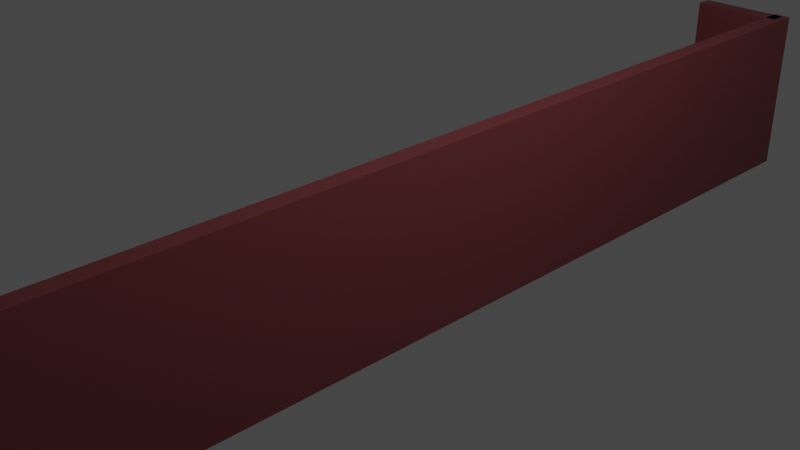 # Source: lift_gardeFou.blend  (saved by Blender 2.82.7; exported with 4.5.12 LTS)
import bpy
from mathutils import Matrix  # noqa: F401  (used for matrix-valued properties, if any)

bpy.ops.wm.read_factory_settings(use_empty=True)
scene = bpy.context.scene
scene.name = 'Scene'

# ---- collections
col_collection = bpy.data.collections.new('Collection'); scene.collection.children.link(col_collection)

# ---- materials (node trees are filled in below, after node groups)
mat_material_001 = bpy.data.materials.new('Material.001')
mat_material_001.use_transparent_shadow = False

# ---- material node trees
mat_material_001.use_nodes = True; mat_material_001.node_tree.nodes.clear()
_N = mat_material_001.node_tree.nodes; _L = mat_material_001.node_tree.links
n0 = _N.new('ShaderNodeOutputMaterial'); n0.name = 'Material Output'; n0.location = (300, 300)
n1 = _N.new('ShaderNodeBsdfPrincipled'); n1.name = 'Principled BSDF'; n1.location = (10, 300)
n1.distribution = 'GGX'
n1.subsurface_method = 'BURLEY'
n1.inputs[0].default_value = (0.1193, 0.0237, 0.02626, 1.0)
n1.inputs[3].default_value = 1.45
n1.inputs[27].default_value = (0.0, 0.0, 0.0, 1.0)
n1.inputs[28].default_value = 1.0
_L.new(n1.outputs[0], n0.inputs[0])
n0.is_active_output = True

# ---- world
world_world = bpy.data.worlds.new('World'); scene.world = world_world
world_world.use_nodes = True; world_world.node_tree.nodes.clear()
_N = world_world.node_tree.nodes; _L = world_world.node_tree.links
n0 = _N.new('ShaderNodeOutputWorld'); n0.name = 'World Output'; n0.location = (300, 300)
n1 = _N.new('ShaderNodeBackground'); n1.name = 'Background'; n1.location = (10, 300)
n1.inputs[0].default_value = (0.05088, 0.05088, 0.05088, 1.0)
_L.new(n1.outputs[0], n0.inputs[0])
n0.is_active_output = True
world_world.color = (0.05088, 0.05088, 0.05088)
world_world.use_sun_shadow = False
world_world.sun_shadow_jitter_overblur = 0.0

# ---- cameras
cam_camera = bpy.data.cameras.new('Camera')
cam_camera.clip_end = 100.0
cam_camera.ortho_scale = 7.314

# ---- lights
light_light = bpy.data.lights.new('Light', 'POINT')
light_light.transmission_factor = 0.0
light_light.energy = 1000.0
light_light.shadow_soft_size = 0.1
light_light.shadow_maximum_resolution = 0.006
light_light.use_absolute_resolution = True

# ---- meshes
me_cube_012 = bpy.data.meshes.new('Cube.012')
me_cube_012.from_pydata([(-0.9893, -6.447, -1.0), (-0.9893, -6.447, 1.0), (-0.9893, -4.447, -1.0), (-0.9893, -4.447, 1.0), (1.011, -6.447, -1.0), (1.011, -6.447, 1.0), (1.011, -4.447, -1.0), (1.011, -4.447, 1.0), (-0.9835, -5.83, -1.0), (-0.9835, -5.83, 1.0), (-1.016, -5.83, -1.0), (-1.016, -5.83, 1.0), (-0.9835, 4.217, -1.0), (-0.9835, 4.217, 1.0), (-1.016, 4.217, -1.0), (-1.016, 4.217, 1.0), (1.005, -5.65, -1.0), (1.005, -5.65, 1.0), (0.9728, -5.65, -1.0), (0.9728, -5.65, 1.0), (1.005, 5.262, -1.0), (1.005, 5.262, 1.0), (0.9728, 5.262, -1.0), (0.9728, 5.262, 1.0)], [], [(0, 1, 3, 2), (2, 3, 7, 6), (6, 7, 5, 4), (4, 5, 1, 0), (2, 6, 4, 0), (7, 3, 1, 5), (8, 9, 11, 10), (10, 11, 15, 14), (14, 15, 13, 12), (12, 13, 9, 8), (10, 14, 12, 8), (15, 11, 9, 13), (16, 17, 19, 18), (18, 19, 23, 22), (22, 23, 21, 20), (20, 21, 17, 16), (18, 22, 20, 16), (23, 19, 17, 21)])
_uv = me_cube_012.uv_layers.new(name='UVMap')
_uv.uv.foreach_set('vector', [0.375, 0.0, 0.625, 0.0, 0.625, 0.25, 0.375, 0.25, 0.375, 0.25, 0.625, 0.25, 0.625, 0.5, 0.375, 0.5, 0.375, 0.5, 0.625, 0.5, 0.625, 0.75, 0.375, 0.75, 0.375, 0.75, 0.625, 0.75, 0.625, 1.0, 0.375, 1.0, 0.125, 0.5, 0.375, 0.5, 0.375, 0.75, 0.125, 0.75, 0.625, 0.5, 0.875, 0.5, 0.875, 0.75, 0.625, 0.75, 0.375, 0.0, 0.625, 0.0, 0.625, 0.25, 0.375, 0.25, 0.375, 0.25, 0.625, 0.25, 0.625, 0.5, 0.375, 0.5, 0.375, 0.5, 0.625, 0.5, 0.625, 0.75, 0.375, 0.75, 0.375, 0.75, 0.625, 0.75, 0.625, 1.0, 0.375, 1.0, 0.125, 0.5, 0.375, 0.5, 0.375, 0.75, 0.125, 0.75, 0.625, 0.5, 0.875, 0.5, 0.875, 0.75, 0.625, 0.75, 0.375, 0.0, 0.625, 0.0, 0.625, 0.25, 0.375, 0.25, 0.375, 0.25, 0.625, 0.25, 0.625, 0.5, 0.375, 0.5, 0.375, 0.5, 0.625, 0.5, 0.625, 0.75, 0.375, 0.75, 0.375, 0.75, 0.625, 0.75, 0.625, 1.0, 0.375, 1.0, 0.125, 0.5, 0.375, 0.5, 0.375, 0.75, 0.125, 0.75, 0.625, 0.5, 0.875, 0.5, 0.875, 0.75, 0.625, 0.75])
me_cube_012.materials.append(mat_material_001)
me_cube_012.use_remesh_fix_poles = True
me_cube_012.use_remesh_preserve_attributes = False
me_cube_012.use_mirror_vertex_groups = False
me_cube_012.update()

# ---- objects
ob_light = bpy.data.objects.new('Light', light_light)
ob_camera = bpy.data.objects.new('Camera', cam_camera)
ob_cube_002 = bpy.data.objects.new('Cube.002', me_cube_012)

# ---- transforms, parenting, visibility, modifiers, constraints
ob_light.location = (4.076, 1.005, 5.904)
ob_light.rotation_euler = (0.6503, 0.05522, 1.866)
ob_light.lock_rotations_4d = False
ob_light.empty_display_type = 'ARROWS'
ob_light.color = (0.0, 0.0, 0.0, 0.0)
ob_light.lineart.crease_threshold = 0.0
ob_camera.location = (7.359, -6.926, 4.958)
ob_camera.rotation_euler = (1.109, 0.0, 0.8149)
ob_camera.lock_rotations_4d = False
ob_camera.empty_display_type = 'ARROWS'
ob_camera.color = (0.0, 0.0, 0.0, 0.0)
ob_camera.display_type = 'WIRE'
ob_camera.lineart.crease_threshold = 0.0
ob_cube_002.location = (0.0, 0.0, 0.0)
ob_cube_002.rotation_euler = (0.0, -0.0, 1.571)
ob_cube_002.scale = (6.189, 0.1007, 1.0)
ob_cube_002.lineart.crease_threshold = 0.0

# ---- collection membership
col_collection.objects.link(ob_light)
col_collection.objects.link(ob_camera)
col_collection.objects.link(ob_cube_002)

# ---- scene / render settings (as saved in the file)
scene.camera = ob_camera
scene.frame_start = 1; scene.frame_end = 250; scene.frame_set(1)
scene.render.engine = 'BLENDER_EEVEE_NEXT'
scene.cycles.use_denoising = False
scene.cycles.samples = 128
scene.cycles.sampling_pattern = 'TABULATED_SOBOL'
scene.cycles.use_adaptive_sampling = False
scene.cycles.use_light_tree = False
scene.view_settings.view_transform = 'Filmic'
bpy.context.view_layer.update()
